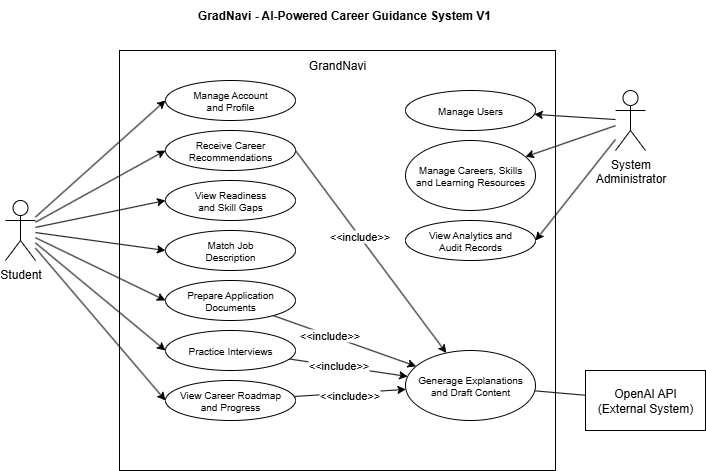

The diagram above was exported from draw.io. Its source (the exported page's mxGraphModel, read from the mxfile embedded in the PNG):
<mxGraphModel dx="983" dy="580" grid="1" gridSize="10" guides="1" tooltips="1" connect="1" arrows="1" fold="1" page="1" pageScale="1" pageWidth="827" pageHeight="1169" math="0" shadow="0">
  <root>
    <mxCell id="0" />
    <mxCell id="1" parent="0" />
    <mxCell id="ymyacFptSjAFTf2AQ7Da-1" value="" style="whiteSpace=wrap;html=1;" vertex="1" parent="1">
      <mxGeometry x="214" y="120" width="436" height="420" as="geometry" />
    </mxCell>
    <mxCell id="ymyacFptSjAFTf2AQ7Da-31" style="rounded=0;orthogonalLoop=1;jettySize=auto;html=1;entryX=0;entryY=0.5;entryDx=0;entryDy=0;" edge="1" parent="1" source="ymyacFptSjAFTf2AQ7Da-2" target="ymyacFptSjAFTf2AQ7Da-8">
      <mxGeometry relative="1" as="geometry" />
    </mxCell>
    <mxCell id="ymyacFptSjAFTf2AQ7Da-32" style="rounded=0;orthogonalLoop=1;jettySize=auto;html=1;entryX=0;entryY=0.5;entryDx=0;entryDy=0;" edge="1" parent="1" source="ymyacFptSjAFTf2AQ7Da-2" target="ymyacFptSjAFTf2AQ7Da-10">
      <mxGeometry relative="1" as="geometry" />
    </mxCell>
    <mxCell id="ymyacFptSjAFTf2AQ7Da-33" style="rounded=0;orthogonalLoop=1;jettySize=auto;html=1;entryX=0;entryY=0.5;entryDx=0;entryDy=0;" edge="1" parent="1" source="ymyacFptSjAFTf2AQ7Da-2" target="ymyacFptSjAFTf2AQ7Da-11">
      <mxGeometry relative="1" as="geometry" />
    </mxCell>
    <mxCell id="ymyacFptSjAFTf2AQ7Da-34" style="rounded=0;orthogonalLoop=1;jettySize=auto;html=1;entryX=0;entryY=0.5;entryDx=0;entryDy=0;" edge="1" parent="1" source="ymyacFptSjAFTf2AQ7Da-2" target="ymyacFptSjAFTf2AQ7Da-12">
      <mxGeometry relative="1" as="geometry" />
    </mxCell>
    <mxCell id="ymyacFptSjAFTf2AQ7Da-35" style="rounded=0;orthogonalLoop=1;jettySize=auto;html=1;entryX=0;entryY=0.5;entryDx=0;entryDy=0;" edge="1" parent="1" source="ymyacFptSjAFTf2AQ7Da-2" target="ymyacFptSjAFTf2AQ7Da-13">
      <mxGeometry relative="1" as="geometry" />
    </mxCell>
    <mxCell id="ymyacFptSjAFTf2AQ7Da-36" style="rounded=0;orthogonalLoop=1;jettySize=auto;html=1;entryX=0;entryY=0.5;entryDx=0;entryDy=0;" edge="1" parent="1" source="ymyacFptSjAFTf2AQ7Da-2" target="ymyacFptSjAFTf2AQ7Da-14">
      <mxGeometry relative="1" as="geometry" />
    </mxCell>
    <mxCell id="ymyacFptSjAFTf2AQ7Da-37" style="rounded=0;orthogonalLoop=1;jettySize=auto;html=1;entryX=0;entryY=0.5;entryDx=0;entryDy=0;" edge="1" parent="1" source="ymyacFptSjAFTf2AQ7Da-2" target="ymyacFptSjAFTf2AQ7Da-15">
      <mxGeometry relative="1" as="geometry" />
    </mxCell>
    <mxCell id="ymyacFptSjAFTf2AQ7Da-2" value="Student" style="shape=umlActor;verticalLabelPosition=bottom;verticalAlign=top;html=1;outlineConnect=0;" vertex="1" parent="1">
      <mxGeometry x="100" y="270" width="30" height="60" as="geometry" />
    </mxCell>
    <mxCell id="ymyacFptSjAFTf2AQ7Da-38" style="rounded=0;orthogonalLoop=1;jettySize=auto;html=1;" edge="1" parent="1" source="ymyacFptSjAFTf2AQ7Da-5" target="ymyacFptSjAFTf2AQ7Da-17">
      <mxGeometry relative="1" as="geometry" />
    </mxCell>
    <mxCell id="ymyacFptSjAFTf2AQ7Da-39" style="rounded=0;orthogonalLoop=1;jettySize=auto;html=1;" edge="1" parent="1" source="ymyacFptSjAFTf2AQ7Da-5" target="ymyacFptSjAFTf2AQ7Da-18">
      <mxGeometry relative="1" as="geometry" />
    </mxCell>
    <mxCell id="ymyacFptSjAFTf2AQ7Da-40" style="rounded=0;orthogonalLoop=1;jettySize=auto;html=1;entryX=1;entryY=0.5;entryDx=0;entryDy=0;" edge="1" parent="1" source="ymyacFptSjAFTf2AQ7Da-5" target="ymyacFptSjAFTf2AQ7Da-19">
      <mxGeometry relative="1" as="geometry" />
    </mxCell>
    <mxCell id="ymyacFptSjAFTf2AQ7Da-5" value="System&lt;div&gt;Administrator&lt;/div&gt;" style="shape=umlActor;verticalLabelPosition=bottom;verticalAlign=top;html=1;outlineConnect=0;" vertex="1" parent="1">
      <mxGeometry x="710" y="160" width="30" height="60" as="geometry" />
    </mxCell>
    <mxCell id="ymyacFptSjAFTf2AQ7Da-8" value="Manage Account &lt;br&gt;and Profile" style="ellipse;whiteSpace=wrap;html=1;fontSize=10;" vertex="1" parent="1">
      <mxGeometry x="260" y="150" width="130" height="40" as="geometry" />
    </mxCell>
    <mxCell id="ymyacFptSjAFTf2AQ7Da-21" style="rounded=0;orthogonalLoop=1;jettySize=auto;html=1;exitX=1;exitY=0.5;exitDx=0;exitDy=0;" edge="1" parent="1" source="ymyacFptSjAFTf2AQ7Da-10" target="ymyacFptSjAFTf2AQ7Da-20">
      <mxGeometry relative="1" as="geometry" />
    </mxCell>
    <mxCell id="ymyacFptSjAFTf2AQ7Da-25" value="&amp;lt;&amp;lt;include&amp;gt;&amp;gt;" style="edgeLabel;html=1;align=center;verticalAlign=middle;resizable=0;points=[];" vertex="1" connectable="0" parent="ymyacFptSjAFTf2AQ7Da-21">
      <mxGeometry x="-0.1561" relative="1" as="geometry">
        <mxPoint as="offset" />
      </mxGeometry>
    </mxCell>
    <mxCell id="ymyacFptSjAFTf2AQ7Da-10" value="Receive Career&lt;div&gt;Recommendations&lt;/div&gt;" style="ellipse;whiteSpace=wrap;html=1;fontSize=10;" vertex="1" parent="1">
      <mxGeometry x="260" y="200" width="130" height="40" as="geometry" />
    </mxCell>
    <mxCell id="ymyacFptSjAFTf2AQ7Da-11" value="View Readiness&lt;div&gt;and Skill Gaps&lt;/div&gt;" style="ellipse;whiteSpace=wrap;html=1;fontSize=10;" vertex="1" parent="1">
      <mxGeometry x="260" y="250" width="130" height="40" as="geometry" />
    </mxCell>
    <mxCell id="ymyacFptSjAFTf2AQ7Da-12" value="Match Job&lt;div&gt;Description&lt;/div&gt;" style="ellipse;whiteSpace=wrap;html=1;fontSize=10;" vertex="1" parent="1">
      <mxGeometry x="260" y="300" width="130" height="40" as="geometry" />
    </mxCell>
    <mxCell id="ymyacFptSjAFTf2AQ7Da-22" style="rounded=0;orthogonalLoop=1;jettySize=auto;html=1;" edge="1" parent="1" source="ymyacFptSjAFTf2AQ7Da-13" target="ymyacFptSjAFTf2AQ7Da-20">
      <mxGeometry relative="1" as="geometry" />
    </mxCell>
    <mxCell id="ymyacFptSjAFTf2AQ7Da-26" value="&amp;lt;&amp;lt;include&amp;gt;&amp;gt;" style="edgeLabel;html=1;align=center;verticalAlign=middle;resizable=0;points=[];" vertex="1" connectable="0" parent="ymyacFptSjAFTf2AQ7Da-22">
      <mxGeometry x="-0.2199" relative="1" as="geometry">
        <mxPoint as="offset" />
      </mxGeometry>
    </mxCell>
    <mxCell id="ymyacFptSjAFTf2AQ7Da-13" value="Prepare Application&lt;div&gt;Documents&lt;/div&gt;" style="ellipse;whiteSpace=wrap;html=1;fontSize=10;" vertex="1" parent="1">
      <mxGeometry x="260" y="350" width="130" height="40" as="geometry" />
    </mxCell>
    <mxCell id="ymyacFptSjAFTf2AQ7Da-23" style="rounded=0;orthogonalLoop=1;jettySize=auto;html=1;" edge="1" parent="1" source="ymyacFptSjAFTf2AQ7Da-14" target="ymyacFptSjAFTf2AQ7Da-20">
      <mxGeometry relative="1" as="geometry" />
    </mxCell>
    <mxCell id="ymyacFptSjAFTf2AQ7Da-28" value="&amp;lt;&amp;lt;include&amp;gt;&amp;gt;" style="edgeLabel;html=1;align=center;verticalAlign=middle;resizable=0;points=[];" vertex="1" connectable="0" parent="ymyacFptSjAFTf2AQ7Da-23">
      <mxGeometry x="-0.1747" y="1" relative="1" as="geometry">
        <mxPoint as="offset" />
      </mxGeometry>
    </mxCell>
    <mxCell id="ymyacFptSjAFTf2AQ7Da-14" value="Practice Interviews" style="ellipse;whiteSpace=wrap;html=1;fontSize=10;" vertex="1" parent="1">
      <mxGeometry x="260" y="400" width="130" height="40" as="geometry" />
    </mxCell>
    <mxCell id="ymyacFptSjAFTf2AQ7Da-24" style="rounded=0;orthogonalLoop=1;jettySize=auto;html=1;" edge="1" parent="1" source="ymyacFptSjAFTf2AQ7Da-15" target="ymyacFptSjAFTf2AQ7Da-20">
      <mxGeometry relative="1" as="geometry" />
    </mxCell>
    <mxCell id="ymyacFptSjAFTf2AQ7Da-29" value="&amp;lt;&amp;lt;include&amp;gt;&amp;gt;" style="edgeLabel;html=1;align=center;verticalAlign=middle;resizable=0;points=[];" vertex="1" connectable="0" parent="ymyacFptSjAFTf2AQ7Da-24">
      <mxGeometry x="-0.0272" y="-2" relative="1" as="geometry">
        <mxPoint as="offset" />
      </mxGeometry>
    </mxCell>
    <mxCell id="ymyacFptSjAFTf2AQ7Da-15" value="View Career Roadmap&lt;div&gt;and Progress&lt;/div&gt;" style="ellipse;whiteSpace=wrap;html=1;fontSize=10;" vertex="1" parent="1">
      <mxGeometry x="260" y="450" width="130" height="40" as="geometry" />
    </mxCell>
    <mxCell id="ymyacFptSjAFTf2AQ7Da-17" value="Manage Users" style="ellipse;whiteSpace=wrap;html=1;fontSize=10;" vertex="1" parent="1">
      <mxGeometry x="500" y="160" width="130" height="40" as="geometry" />
    </mxCell>
    <mxCell id="ymyacFptSjAFTf2AQ7Da-18" value="Manage Careers, Skills&lt;div&gt;and Learning Resources&lt;/div&gt;" style="ellipse;whiteSpace=wrap;html=1;fontSize=10;" vertex="1" parent="1">
      <mxGeometry x="500" y="210" width="130" height="70" as="geometry" />
    </mxCell>
    <mxCell id="ymyacFptSjAFTf2AQ7Da-19" value="View Analytics and&lt;div&gt;Audit Records&lt;/div&gt;" style="ellipse;whiteSpace=wrap;html=1;fontSize=10;" vertex="1" parent="1">
      <mxGeometry x="500" y="290" width="130" height="40" as="geometry" />
    </mxCell>
    <mxCell id="ymyacFptSjAFTf2AQ7Da-20" value="Generage Explanations&lt;div&gt;and Draft Content&lt;/div&gt;" style="ellipse;whiteSpace=wrap;html=1;fontSize=10;" vertex="1" parent="1">
      <mxGeometry x="500" y="420" width="130" height="70" as="geometry" />
    </mxCell>
    <mxCell id="ymyacFptSjAFTf2AQ7Da-41" style="rounded=0;orthogonalLoop=1;jettySize=auto;html=1;endArrow=none;endFill=0;" edge="1" parent="1" source="ymyacFptSjAFTf2AQ7Da-30" target="ymyacFptSjAFTf2AQ7Da-20">
      <mxGeometry relative="1" as="geometry" />
    </mxCell>
    <mxCell id="ymyacFptSjAFTf2AQ7Da-30" value="OpenAI API&lt;div&gt;(External System)&lt;/div&gt;" style="rounded=0;whiteSpace=wrap;html=1;" vertex="1" parent="1">
      <mxGeometry x="680" y="440" width="120" height="60" as="geometry" />
    </mxCell>
    <mxCell id="ymyacFptSjAFTf2AQ7Da-42" value="GrandNavi" style="text;html=1;align=center;verticalAlign=middle;whiteSpace=wrap;rounded=0;" vertex="1" parent="1">
      <mxGeometry x="402" y="120" width="60" height="30" as="geometry" />
    </mxCell>
    <mxCell id="ymyacFptSjAFTf2AQ7Da-43" value="GradNavi - AI-Powered Career Guidance System V1" style="text;html=1;align=center;verticalAlign=middle;whiteSpace=wrap;rounded=0;fontStyle=1" vertex="1" parent="1">
      <mxGeometry x="290" y="70" width="298" height="30" as="geometry" />
    </mxCell>
  </root>
</mxGraphModel>